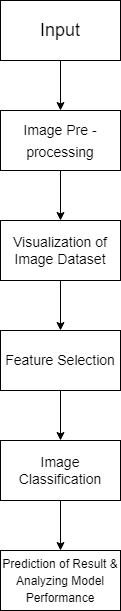

The diagram above was exported from draw.io. Its source (the exported page's mxGraphModel, read from the mxfile embedded in the PNG):
<mxGraphModel dx="880" dy="452" grid="1" gridSize="10" guides="1" tooltips="1" connect="1" arrows="1" fold="1" page="1" pageScale="1" pageWidth="850" pageHeight="1100" math="0" shadow="0">
  <root>
    <mxCell id="0" />
    <mxCell id="1" parent="0" />
    <mxCell id="AKoKM_yYTGcppKppcgof-1" value="&lt;font style=&quot;font-size: 18px;&quot;&gt;Input&lt;/font&gt;" style="rounded=0;whiteSpace=wrap;html=1;" vertex="1" parent="1">
      <mxGeometry x="365" y="20" width="120" height="60" as="geometry" />
    </mxCell>
    <mxCell id="AKoKM_yYTGcppKppcgof-2" value="" style="endArrow=classic;html=1;rounded=0;fontSize=18;exitX=0.5;exitY=1;exitDx=0;exitDy=0;" edge="1" parent="1" source="AKoKM_yYTGcppKppcgof-1">
      <mxGeometry width="50" height="50" relative="1" as="geometry">
        <mxPoint x="400" y="260" as="sourcePoint" />
        <mxPoint x="425" y="130" as="targetPoint" />
      </mxGeometry>
    </mxCell>
    <mxCell id="AKoKM_yYTGcppKppcgof-3" value="&lt;font style=&quot;font-size: 14px;&quot;&gt;Image Pre - processing&lt;/font&gt;" style="rounded=0;whiteSpace=wrap;html=1;fontSize=18;" vertex="1" parent="1">
      <mxGeometry x="365" y="130" width="120" height="60" as="geometry" />
    </mxCell>
    <mxCell id="AKoKM_yYTGcppKppcgof-6" value="" style="endArrow=classic;html=1;rounded=0;fontSize=14;exitX=0.5;exitY=1;exitDx=0;exitDy=0;" edge="1" parent="1" source="AKoKM_yYTGcppKppcgof-3">
      <mxGeometry width="50" height="50" relative="1" as="geometry">
        <mxPoint x="400" y="250" as="sourcePoint" />
        <mxPoint x="425" y="240" as="targetPoint" />
      </mxGeometry>
    </mxCell>
    <mxCell id="AKoKM_yYTGcppKppcgof-8" value="Visualization of Image Dataset" style="rounded=0;whiteSpace=wrap;html=1;fontSize=14;" vertex="1" parent="1">
      <mxGeometry x="365" y="240" width="120" height="60" as="geometry" />
    </mxCell>
    <mxCell id="AKoKM_yYTGcppKppcgof-9" value="" style="endArrow=classic;html=1;rounded=0;fontSize=14;exitX=0.5;exitY=1;exitDx=0;exitDy=0;" edge="1" parent="1" source="AKoKM_yYTGcppKppcgof-8">
      <mxGeometry width="50" height="50" relative="1" as="geometry">
        <mxPoint x="425" y="360" as="sourcePoint" />
        <mxPoint x="425" y="350" as="targetPoint" />
      </mxGeometry>
    </mxCell>
    <mxCell id="AKoKM_yYTGcppKppcgof-10" value="Feature Selection" style="rounded=0;whiteSpace=wrap;html=1;fontSize=14;" vertex="1" parent="1">
      <mxGeometry x="365" y="350" width="120" height="60" as="geometry" />
    </mxCell>
    <mxCell id="AKoKM_yYTGcppKppcgof-11" value="" style="endArrow=classic;html=1;rounded=0;fontSize=14;exitX=0.5;exitY=1;exitDx=0;exitDy=0;" edge="1" parent="1" source="AKoKM_yYTGcppKppcgof-10">
      <mxGeometry width="50" height="50" relative="1" as="geometry">
        <mxPoint x="400" y="450" as="sourcePoint" />
        <mxPoint x="425" y="460" as="targetPoint" />
      </mxGeometry>
    </mxCell>
    <mxCell id="AKoKM_yYTGcppKppcgof-12" value="Image Classification" style="rounded=0;whiteSpace=wrap;html=1;fontSize=14;" vertex="1" parent="1">
      <mxGeometry x="365" y="460" width="120" height="60" as="geometry" />
    </mxCell>
    <mxCell id="AKoKM_yYTGcppKppcgof-13" value="" style="endArrow=classic;html=1;rounded=0;fontSize=14;exitX=0.5;exitY=1;exitDx=0;exitDy=0;" edge="1" parent="1" source="AKoKM_yYTGcppKppcgof-12">
      <mxGeometry width="50" height="50" relative="1" as="geometry">
        <mxPoint x="400" y="560" as="sourcePoint" />
        <mxPoint x="425" y="570" as="targetPoint" />
      </mxGeometry>
    </mxCell>
    <mxCell id="AKoKM_yYTGcppKppcgof-14" value="&lt;font style=&quot;font-size: 12px;&quot;&gt;Prediction of Result &amp;amp; Analyzing Model Performance&lt;/font&gt;" style="rounded=0;whiteSpace=wrap;html=1;fontSize=14;" vertex="1" parent="1">
      <mxGeometry x="365" y="570" width="120" height="60" as="geometry" />
    </mxCell>
  </root>
</mxGraphModel>